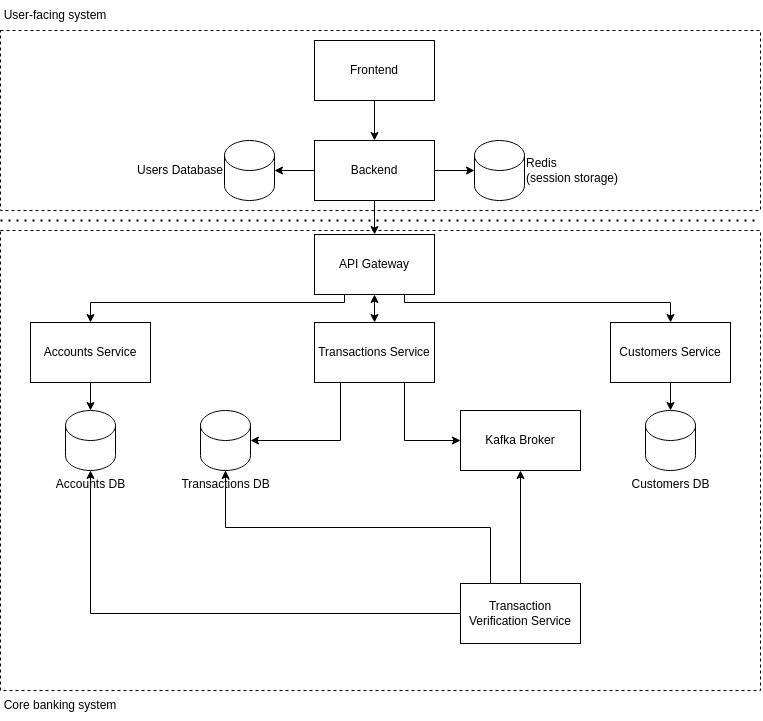

The diagram above was exported from draw.io. Its source (the exported page's mxGraphModel, read from the mxfile embedded in the PNG):
<mxGraphModel dx="2452" dy="926" grid="1" gridSize="10" guides="1" tooltips="1" connect="1" arrows="1" fold="1" page="1" pageScale="1" pageWidth="827" pageHeight="583" math="0" shadow="0">
  <root>
    <mxCell id="0" />
    <mxCell id="1" parent="0" />
    <mxCell id="E0-PU82kUL2UlferUwin-1" value="" style="rounded=0;whiteSpace=wrap;html=1;dashed=1;" parent="1" vertex="1">
      <mxGeometry x="40" y="230" width="760" height="460" as="geometry" />
    </mxCell>
    <mxCell id="E0-PU82kUL2UlferUwin-2" value="Core banking system" style="text;html=1;strokeColor=none;fillColor=none;align=center;verticalAlign=middle;whiteSpace=wrap;rounded=0;dashed=1;" parent="1" vertex="1">
      <mxGeometry x="40" y="690" width="120" height="30" as="geometry" />
    </mxCell>
    <mxCell id="E0-PU82kUL2UlferUwin-3" value="" style="rounded=0;whiteSpace=wrap;html=1;dashed=1;" parent="1" vertex="1">
      <mxGeometry x="40" y="30" width="760" height="180" as="geometry" />
    </mxCell>
    <mxCell id="E0-PU82kUL2UlferUwin-4" value="User-facing system" style="text;html=1;strokeColor=none;fillColor=none;align=center;verticalAlign=middle;whiteSpace=wrap;rounded=0;dashed=1;" parent="1" vertex="1">
      <mxGeometry x="40" width="110" height="30" as="geometry" />
    </mxCell>
    <mxCell id="E0-PU82kUL2UlferUwin-5" style="edgeStyle=orthogonalEdgeStyle;rounded=0;orthogonalLoop=1;jettySize=auto;html=1;exitX=0.5;exitY=1;exitDx=0;exitDy=0;entryX=0.5;entryY=0;entryDx=0;entryDy=0;" parent="1" source="E0-PU82kUL2UlferUwin-6" target="E0-PU82kUL2UlferUwin-8" edge="1">
      <mxGeometry relative="1" as="geometry" />
    </mxCell>
    <mxCell id="E0-PU82kUL2UlferUwin-6" value="Frontend" style="rounded=0;whiteSpace=wrap;html=1;" parent="1" vertex="1">
      <mxGeometry x="354" y="40" width="120" height="60" as="geometry" />
    </mxCell>
    <mxCell id="E0-PU82kUL2UlferUwin-7" style="edgeStyle=orthogonalEdgeStyle;rounded=0;orthogonalLoop=1;jettySize=auto;html=1;exitX=1;exitY=0.5;exitDx=0;exitDy=0;entryX=0;entryY=0.5;entryDx=0;entryDy=0;entryPerimeter=0;" parent="1" source="E0-PU82kUL2UlferUwin-8" target="E0-PU82kUL2UlferUwin-23" edge="1">
      <mxGeometry relative="1" as="geometry" />
    </mxCell>
    <mxCell id="E0-PU82kUL2UlferUwin-8" value="Backend" style="rounded=0;whiteSpace=wrap;html=1;" parent="1" vertex="1">
      <mxGeometry x="354" y="140" width="120" height="60" as="geometry" />
    </mxCell>
    <mxCell id="E0-PU82kUL2UlferUwin-9" style="edgeStyle=orthogonalEdgeStyle;rounded=0;orthogonalLoop=1;jettySize=auto;html=1;exitX=0.25;exitY=1;exitDx=0;exitDy=0;entryX=0.5;entryY=0;entryDx=0;entryDy=0;" parent="1" source="E0-PU82kUL2UlferUwin-12" target="E0-PU82kUL2UlferUwin-14" edge="1">
      <mxGeometry relative="1" as="geometry">
        <Array as="points">
          <mxPoint x="384" y="302" />
          <mxPoint x="130" y="302" />
        </Array>
      </mxGeometry>
    </mxCell>
    <mxCell id="E0-PU82kUL2UlferUwin-11" style="edgeStyle=orthogonalEdgeStyle;rounded=0;orthogonalLoop=1;jettySize=auto;html=1;exitX=0.75;exitY=1;exitDx=0;exitDy=0;" parent="1" source="E0-PU82kUL2UlferUwin-12" target="E0-PU82kUL2UlferUwin-18" edge="1">
      <mxGeometry relative="1" as="geometry">
        <Array as="points">
          <mxPoint x="444" y="302" />
          <mxPoint x="710" y="302" />
        </Array>
      </mxGeometry>
    </mxCell>
    <mxCell id="E0-PU82kUL2UlferUwin-12" value="API Gateway" style="rounded=0;whiteSpace=wrap;html=1;" parent="1" vertex="1">
      <mxGeometry x="354" y="234" width="120" height="60" as="geometry" />
    </mxCell>
    <mxCell id="E0-PU82kUL2UlferUwin-13" style="edgeStyle=orthogonalEdgeStyle;rounded=0;orthogonalLoop=1;jettySize=auto;html=1;exitX=0.5;exitY=1;exitDx=0;exitDy=0;entryX=0.5;entryY=0;entryDx=0;entryDy=0;entryPerimeter=0;" parent="1" source="E0-PU82kUL2UlferUwin-14" target="E0-PU82kUL2UlferUwin-19" edge="1">
      <mxGeometry relative="1" as="geometry" />
    </mxCell>
    <mxCell id="E0-PU82kUL2UlferUwin-14" value="Accounts Service" style="rounded=0;whiteSpace=wrap;html=1;" parent="1" vertex="1">
      <mxGeometry x="70" y="322" width="120" height="60" as="geometry" />
    </mxCell>
    <mxCell id="E0-PU82kUL2UlferUwin-15" style="edgeStyle=orthogonalEdgeStyle;rounded=0;orthogonalLoop=1;jettySize=auto;html=1;exitX=0.5;exitY=1;exitDx=0;exitDy=0;entryX=1;entryY=0.5;entryDx=0;entryDy=0;entryPerimeter=0;" parent="1" source="E0-PU82kUL2UlferUwin-16" target="E0-PU82kUL2UlferUwin-20" edge="1">
      <mxGeometry relative="1" as="geometry">
        <Array as="points">
          <mxPoint x="380" y="382" />
          <mxPoint x="380" y="440" />
        </Array>
      </mxGeometry>
    </mxCell>
    <mxCell id="va9knLW6EFApWgSNObur-1" style="edgeStyle=orthogonalEdgeStyle;rounded=0;orthogonalLoop=1;jettySize=auto;html=1;exitX=0.75;exitY=1;exitDx=0;exitDy=0;entryX=0;entryY=0.5;entryDx=0;entryDy=0;" edge="1" parent="1" source="E0-PU82kUL2UlferUwin-16" target="E0-PU82kUL2UlferUwin-28">
      <mxGeometry relative="1" as="geometry" />
    </mxCell>
    <mxCell id="E0-PU82kUL2UlferUwin-16" value="Transactions Service" style="rounded=0;whiteSpace=wrap;html=1;" parent="1" vertex="1">
      <mxGeometry x="354" y="322" width="120" height="60" as="geometry" />
    </mxCell>
    <mxCell id="E0-PU82kUL2UlferUwin-17" style="edgeStyle=orthogonalEdgeStyle;rounded=0;orthogonalLoop=1;jettySize=auto;html=1;exitX=0.5;exitY=1;exitDx=0;exitDy=0;entryX=0.5;entryY=0;entryDx=0;entryDy=0;entryPerimeter=0;" parent="1" source="E0-PU82kUL2UlferUwin-18" target="E0-PU82kUL2UlferUwin-21" edge="1">
      <mxGeometry relative="1" as="geometry" />
    </mxCell>
    <mxCell id="E0-PU82kUL2UlferUwin-18" value="Customers Service" style="rounded=0;whiteSpace=wrap;html=1;" parent="1" vertex="1">
      <mxGeometry x="650" y="322" width="120" height="60" as="geometry" />
    </mxCell>
    <mxCell id="E0-PU82kUL2UlferUwin-19" value="Accounts DB" style="shape=cylinder3;html=1;boundedLbl=1;backgroundOutline=1;size=15;labelPosition=center;verticalLabelPosition=bottom;align=center;verticalAlign=top;" parent="1" vertex="1">
      <mxGeometry x="105" y="410" width="50" height="60" as="geometry" />
    </mxCell>
    <mxCell id="E0-PU82kUL2UlferUwin-20" value="Transactions DB" style="shape=cylinder3;html=1;boundedLbl=1;backgroundOutline=1;size=15;labelPosition=center;verticalLabelPosition=bottom;align=center;verticalAlign=top;" parent="1" vertex="1">
      <mxGeometry x="240" y="410" width="50" height="60" as="geometry" />
    </mxCell>
    <mxCell id="E0-PU82kUL2UlferUwin-21" value="Customers&amp;nbsp;DB" style="shape=cylinder3;html=1;boundedLbl=1;backgroundOutline=1;size=15;labelPosition=center;verticalLabelPosition=bottom;align=center;verticalAlign=top;" parent="1" vertex="1">
      <mxGeometry x="685" y="410" width="50" height="60" as="geometry" />
    </mxCell>
    <mxCell id="E0-PU82kUL2UlferUwin-22" style="edgeStyle=orthogonalEdgeStyle;rounded=0;orthogonalLoop=1;jettySize=auto;html=1;exitX=0.5;exitY=1;exitDx=0;exitDy=0;" parent="1" source="E0-PU82kUL2UlferUwin-8" target="E0-PU82kUL2UlferUwin-12" edge="1">
      <mxGeometry relative="1" as="geometry" />
    </mxCell>
    <mxCell id="E0-PU82kUL2UlferUwin-23" value="&lt;span&gt;Redis&lt;/span&gt;&lt;br&gt;&lt;span&gt;(session storage)&lt;/span&gt;" style="shape=cylinder3;html=1;boundedLbl=1;backgroundOutline=1;size=15;labelPosition=right;verticalLabelPosition=middle;align=left;verticalAlign=middle;" parent="1" vertex="1">
      <mxGeometry x="514" y="140" width="50" height="60" as="geometry" />
    </mxCell>
    <mxCell id="E0-PU82kUL2UlferUwin-24" style="edgeStyle=orthogonalEdgeStyle;rounded=0;orthogonalLoop=1;jettySize=auto;html=1;exitX=0;exitY=0.5;exitDx=0;exitDy=0;entryX=1;entryY=0.5;entryDx=0;entryDy=0;entryPerimeter=0;" parent="1" target="E0-PU82kUL2UlferUwin-25" edge="1">
      <mxGeometry relative="1" as="geometry">
        <mxPoint x="354" y="170" as="sourcePoint" />
      </mxGeometry>
    </mxCell>
    <mxCell id="E0-PU82kUL2UlferUwin-25" value="Users Database" style="shape=cylinder3;html=1;boundedLbl=1;backgroundOutline=1;size=15;labelPosition=left;verticalLabelPosition=middle;align=right;verticalAlign=middle;" parent="1" vertex="1">
      <mxGeometry x="264" y="140" width="50" height="60" as="geometry" />
    </mxCell>
    <mxCell id="E0-PU82kUL2UlferUwin-26" value="" style="endArrow=none;dashed=1;html=1;dashPattern=1 3;strokeWidth=2;rounded=0;" parent="1" edge="1">
      <mxGeometry width="50" height="50" relative="1" as="geometry">
        <mxPoint x="40" y="220" as="sourcePoint" />
        <mxPoint x="800" y="220" as="targetPoint" />
      </mxGeometry>
    </mxCell>
    <mxCell id="E0-PU82kUL2UlferUwin-28" value="Kafka Broker" style="rounded=0;whiteSpace=wrap;html=1;" parent="1" vertex="1">
      <mxGeometry x="500" y="410" width="120" height="60" as="geometry" />
    </mxCell>
    <mxCell id="E0-PU82kUL2UlferUwin-30" style="edgeStyle=orthogonalEdgeStyle;rounded=0;orthogonalLoop=1;jettySize=auto;html=1;exitX=0;exitY=0.5;exitDx=0;exitDy=0;" parent="1" source="E0-PU82kUL2UlferUwin-29" target="E0-PU82kUL2UlferUwin-19" edge="1">
      <mxGeometry relative="1" as="geometry" />
    </mxCell>
    <mxCell id="va9knLW6EFApWgSNObur-2" style="edgeStyle=orthogonalEdgeStyle;rounded=0;orthogonalLoop=1;jettySize=auto;html=1;exitX=0.25;exitY=0;exitDx=0;exitDy=0;" edge="1" parent="1" source="E0-PU82kUL2UlferUwin-29" target="E0-PU82kUL2UlferUwin-20">
      <mxGeometry relative="1" as="geometry">
        <Array as="points">
          <mxPoint x="530" y="527" />
          <mxPoint x="265" y="527" />
        </Array>
      </mxGeometry>
    </mxCell>
    <mxCell id="va9knLW6EFApWgSNObur-5" style="edgeStyle=orthogonalEdgeStyle;rounded=0;orthogonalLoop=1;jettySize=auto;html=1;exitX=0.5;exitY=0;exitDx=0;exitDy=0;entryX=0.5;entryY=1;entryDx=0;entryDy=0;" edge="1" parent="1" source="E0-PU82kUL2UlferUwin-29" target="E0-PU82kUL2UlferUwin-28">
      <mxGeometry relative="1" as="geometry" />
    </mxCell>
    <mxCell id="E0-PU82kUL2UlferUwin-29" value="Transaction Verification Service" style="rounded=0;whiteSpace=wrap;html=1;" parent="1" vertex="1">
      <mxGeometry x="500" y="583" width="120" height="60" as="geometry" />
    </mxCell>
    <mxCell id="jyvsUg539B2ZgIa_cRkx-2" value="" style="endArrow=classic;startArrow=classic;html=1;rounded=0;entryX=0.5;entryY=1;entryDx=0;entryDy=0;exitX=0.5;exitY=0;exitDx=0;exitDy=0;" edge="1" parent="1" source="E0-PU82kUL2UlferUwin-16" target="E0-PU82kUL2UlferUwin-12">
      <mxGeometry width="50" height="50" relative="1" as="geometry">
        <mxPoint x="460" y="490" as="sourcePoint" />
        <mxPoint x="510" y="440" as="targetPoint" />
      </mxGeometry>
    </mxCell>
  </root>
</mxGraphModel>